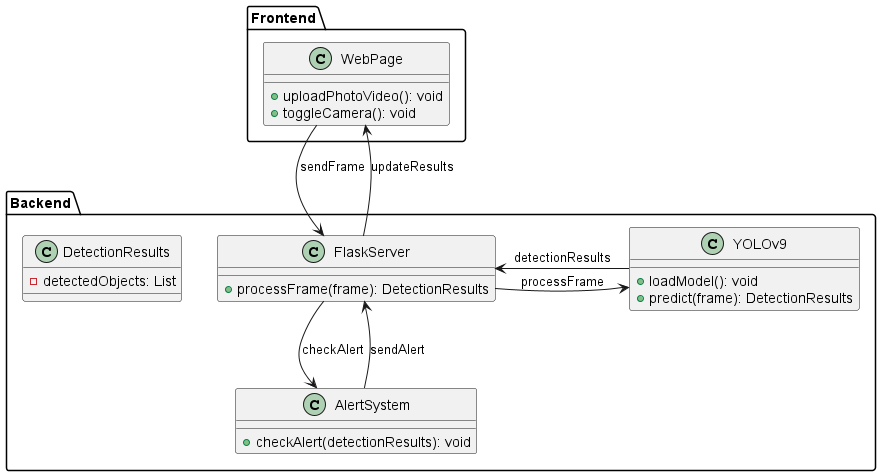

The diagram above was rendered by PlantUML. Its source (embedded in the PNG):
@startuml


package "Frontend" {
    class WebPage {
        +uploadPhotoVideo(): void
        +toggleCamera(): void
    }
}

package "Backend" {
    class FlaskServer {
        +processFrame(frame): DetectionResults
    }
    class YOLOv9 {
        +loadModel(): void
        +predict(frame): DetectionResults
    }
    class AlertSystem {
        +checkAlert(detectionResults): void
    }
    class DetectionResults {
        -detectedObjects: List
    }
}

WebPage -down-> FlaskServer: sendFrame
FlaskServer -right-> YOLOv9: processFrame
YOLOv9 -left-> FlaskServer: detectionResults
FlaskServer -down-> AlertSystem: checkAlert
AlertSystem -up-> FlaskServer: sendAlert
FlaskServer -up-> WebPage: updateResults

@enduml